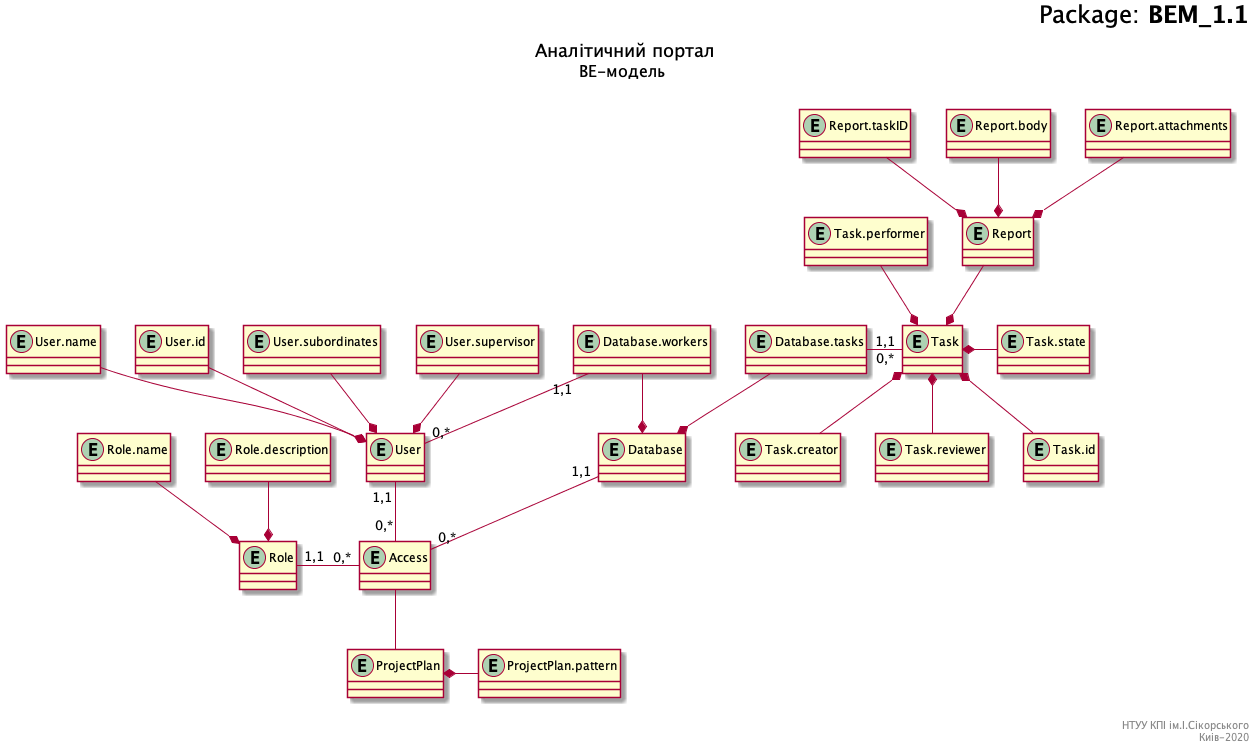

The diagram above was rendered by PlantUML. Its source (embedded in the PNG):
@startuml
	right header
	<font size=24 color=black>Package: <b>BEM_1.1
	
	end header
	
	title
	<font size=18 color=black>Аналітичний портал
	<font size=16 color=black>BE-модель 
	
	end title

	entity ProjectPlan
	entity ProjectPlan.pattern 
	
	entity User
	entity User.name
	entity User.id
	entity User.subordinates
	entity User.supervisor

	entity Access

	entity Role
	entity Role.name
	entity Role.description

	entity Task
	entity Task.id
	entity Task.creator
	entity Task.performer
	entity Task.reviewer
	entity Task.state

	entity Report
	entity Report.taskID
	entity Report.body
	entity Report.attachments

	entity Database 
	entity Database.workers 
	entity Database.tasks

	ProjectPlan.pattern -r-* ProjectPlan

	Task.id -d-* Task
	Task.creator -d-* Task
	Task.performer -u-* Task
	Task.reviewer -d-* Task
	Task.state -r-* Task
	Report --* Task

	Report.taskID --* Report
	Report.body --* Report
	Report.attachments --* Report

	Database.tasks --* Database
	Database.workers --* Database
	
	User.name --* User
	User.id --* User
	User.subordinates --* User
	User.supervisor --* User

	Role.name --* Role
	Role.description --* Role

	Task "0,*"-l- "1,1" Database.tasks

	Database.workers "1,1"-d- "0,*" User

	Role "1,1"-r- "0,*" Access

	Access -- ProjectPlan

	User "1,1"-- "0,*" Access

	Access "0,*"-u- "1,1" Database
		
	right footer
	
	НТУУ КПІ ім.І.Сікорського
	Киів-2020 
	end footer
@enduml